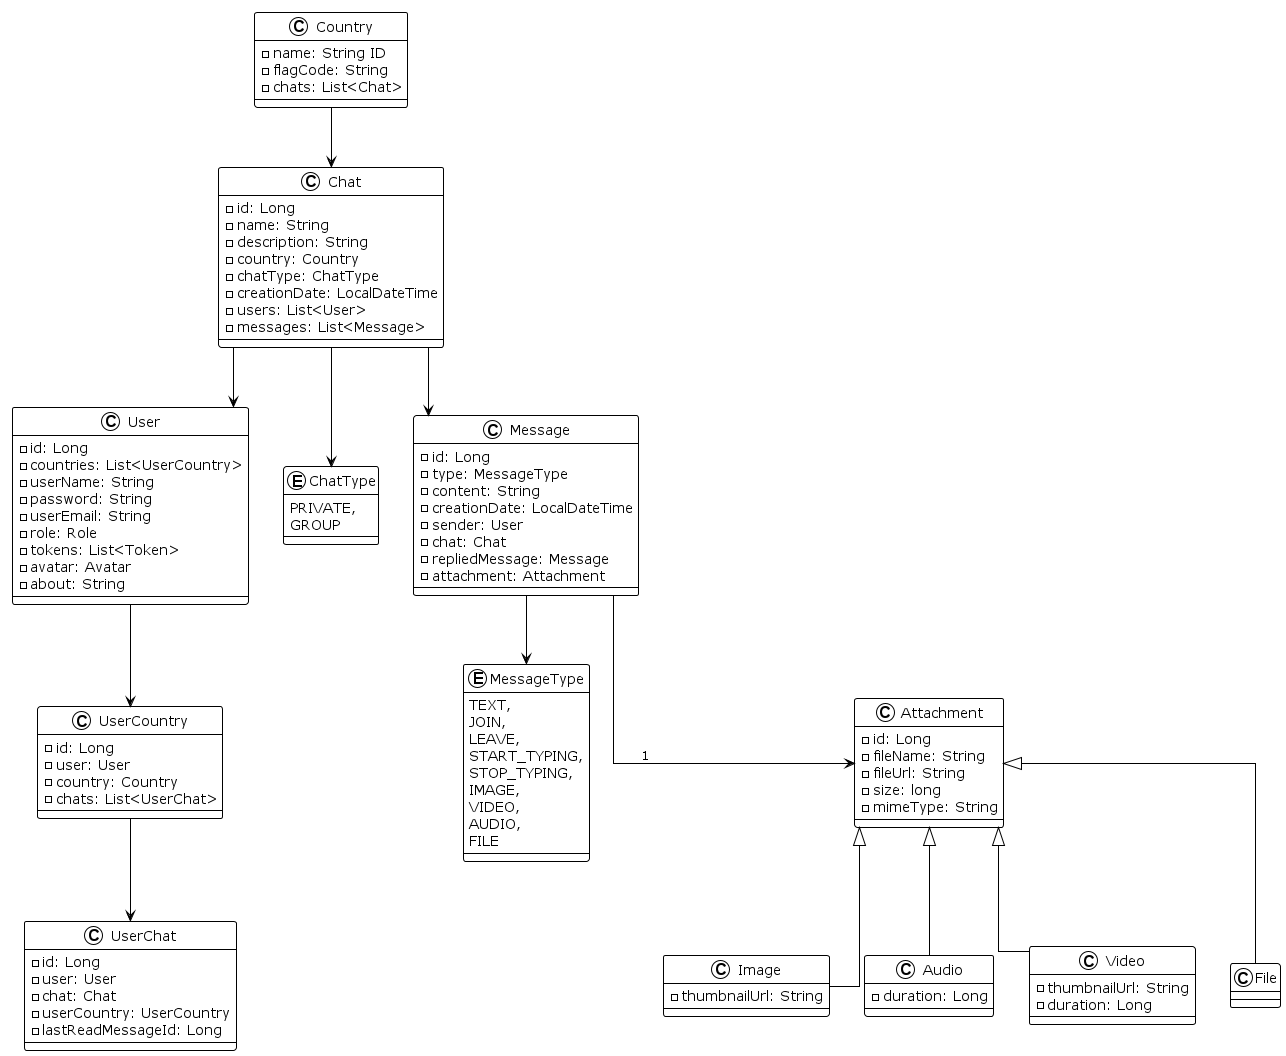

The diagram above was rendered by PlantUML. Its source (embedded in the PNG):
@startuml

!theme plain
skinparam linetype ortho

together {
    User --> UserCountry
    UserCountry --> UserChat

    together {
        Country --> Chat
    }

    together {
        Chat --> Message
        Chat --> User
        Chat --> ChatType
        Message --> MessageType
    }
}

class User {
  - id: Long
  - countries: List<UserCountry>
  - userName: String
  - password: String
  - userEmail: String
  - role: Role
  - tokens: List<Token>
  - avatar: Avatar
  - about: String
}

class UserCountry {
  - id: Long
  - user: User
  - country: Country
  - chats: List<UserChat>
}

class UserChat {
  - id: Long
  - user: User
  - chat: Chat
  - userCountry: UserCountry
  - lastReadMessageId: Long
}

class Country {
  - name: String ID
  - flagCode: String
  - chats: List<Chat>
}

class Chat {
  - id: Long
  - name: String
  - description: String
  - country: Country
  - chatType: ChatType
  - creationDate: LocalDateTime
  - users: List<User>
  - messages: List<Message>
}

enum ChatType {
  PRIVATE,
  GROUP
}

class Message {
  - id: Long
  - type: MessageType
  - content: String
  - creationDate: LocalDateTime
  - sender: User
  - chat: Chat
  - repliedMessage: Message
  - attachment: Attachment
}

enum MessageType {
  TEXT,
  JOIN,
  LEAVE,
  START_TYPING,
  STOP_TYPING,
  IMAGE,
  VIDEO,
  AUDIO,
  FILE
}

class Attachment {
  - id: Long
  - fileName: String
  - fileUrl: String
  - size: long
  - mimeType: String
}

class Image {
  - thumbnailUrl: String
}

class Audio {
  - duration: Long
}

class Video {
  - thumbnailUrl: String
  - duration: Long
}

class File {}

Attachment <|-- Image
Attachment <|-- Audio
Attachment <|-- Video
Attachment <|-- File

'Associations
Message --> Attachment : "1"

@enduml